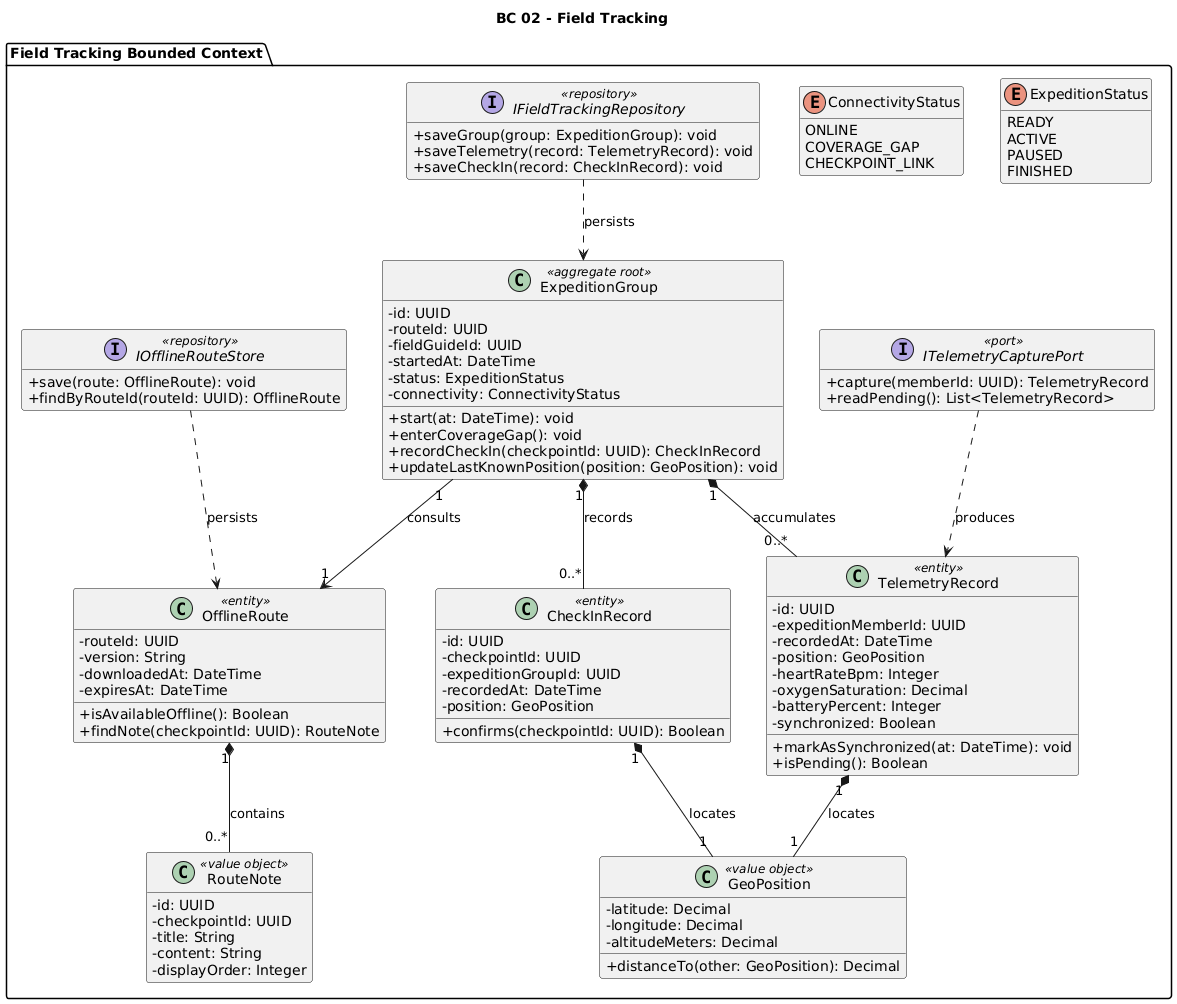

The diagram above was rendered by PlantUML. Its source (embedded in the PNG):
@startuml
title BC 02 - Field Tracking
skinparam classAttributeIconSize 0
hide empty members

package "Field Tracking Bounded Context" {
  enum ExpeditionStatus {
    READY
    ACTIVE
    PAUSED
    FINISHED
  }

  enum ConnectivityStatus {
    ONLINE
    COVERAGE_GAP
    CHECKPOINT_LINK
  }

  class ExpeditionGroup <<aggregate root>> {
    - id: UUID
    - routeId: UUID
    - fieldGuideId: UUID
    - startedAt: DateTime
    - status: ExpeditionStatus
    - connectivity: ConnectivityStatus
    + start(at: DateTime): void
    + enterCoverageGap(): void
    + recordCheckIn(checkpointId: UUID): CheckInRecord
    + updateLastKnownPosition(position: GeoPosition): void
  }

  class TelemetryRecord <<entity>> {
    - id: UUID
    - expeditionMemberId: UUID
    - recordedAt: DateTime
    - position: GeoPosition
    - heartRateBpm: Integer
    - oxygenSaturation: Decimal
    - batteryPercent: Integer
    - synchronized: Boolean
    + markAsSynchronized(at: DateTime): void
    + isPending(): Boolean
  }

  class GeoPosition <<value object>> {
    - latitude: Decimal
    - longitude: Decimal
    - altitudeMeters: Decimal
    + distanceTo(other: GeoPosition): Decimal
  }

  class CheckInRecord <<entity>> {
    - id: UUID
    - checkpointId: UUID
    - expeditionGroupId: UUID
    - recordedAt: DateTime
    - position: GeoPosition
    + confirms(checkpointId: UUID): Boolean
  }

  class OfflineRoute <<entity>> {
    - routeId: UUID
    - version: String
    - downloadedAt: DateTime
    - expiresAt: DateTime
    + isAvailableOffline(): Boolean
    + findNote(checkpointId: UUID): RouteNote
  }

  class RouteNote <<value object>> {
    - id: UUID
    - checkpointId: UUID
    - title: String
    - content: String
    - displayOrder: Integer
  }

  interface ITelemetryCapturePort <<port>> {
    + capture(memberId: UUID): TelemetryRecord
    + readPending(): List<TelemetryRecord>
  }

  interface IOfflineRouteStore <<repository>> {
    + save(route: OfflineRoute): void
    + findByRouteId(routeId: UUID): OfflineRoute
  }

  interface IFieldTrackingRepository <<repository>> {
    + saveGroup(group: ExpeditionGroup): void
    + saveTelemetry(record: TelemetryRecord): void
    + saveCheckIn(record: CheckInRecord): void
  }

  ExpeditionGroup "1" *-- "0..*" TelemetryRecord : accumulates
  ExpeditionGroup "1" *-- "0..*" CheckInRecord : records
  ExpeditionGroup "1" --> "1" OfflineRoute : consults
  OfflineRoute "1" *-- "0..*" RouteNote : contains
  TelemetryRecord "1" *-- "1" GeoPosition : locates
  CheckInRecord "1" *-- "1" GeoPosition : locates
  ITelemetryCapturePort ..> TelemetryRecord : produces
  IOfflineRouteStore ..> OfflineRoute : persists
  IFieldTrackingRepository ..> ExpeditionGroup : persists
}
@enduml